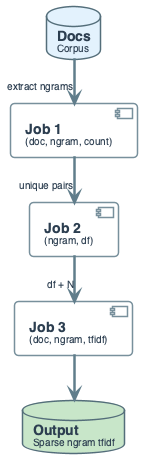

The diagram above was rendered by PlantUML. Its source (embedded in the PNG):
@startuml
'=================================================
' N-GRAM TF-IDF THREE-JOB PIPELINE - Flow
' Same structure as unigram: counts -> df -> tfidf
'=================================================

left to right direction
skinparam linetype ortho
skinparam shadowing false
skinparam roundcorner 8
skinparam handwritten false
skinparam nodesep 45
skinparam ranksep 45

skinparam defaultFontName "Segoe UI, Helvetica, sans-serif"
skinparam defaultFontSize 16
skinparam defaultFontColor #2C3E50

skinparam rectangle {
    BackgroundColor #F8F9FA
    BorderColor #90A4AE
    BorderThickness 2
    FontSize 14
    Padding 12
}
skinparam component {
    BackgroundColor #FFFFFF
    BorderColor #78909C
    BorderThickness 1.5
    FontSize 14
    Padding 12
}
skinparam database {
    BackgroundColor #ECEFF1
    BorderColor #546E7A
    BorderThickness 1.5
    FontSize 14
}
skinparam arrow {
    Color #607D8B
    Thickness 2.5
    FontSize 11
}

database "**Docs**\n<size:10>Corpus</size>" as DOCS #E3F2FD
component "**Job 1**\n<size:10>(doc, ngram, count)</size>" as J1
component "**Job 2**\n<size:10>(ngram, df)</size>" as J2
component "**Job 3**\n<size:10>(doc, ngram, tfidf)</size>" as J3
database "**Output**\n<size:10>Sparse ngram tfidf</size>" as OUT #C8E6C9

DOCS -right-> J1 : <size:10>extract ngrams</size>
J1 -right-> J2 : <size:10>unique pairs</size>
J2 -right-> J3 : <size:10>df + N</size>
J3 -right-> OUT

@enduml